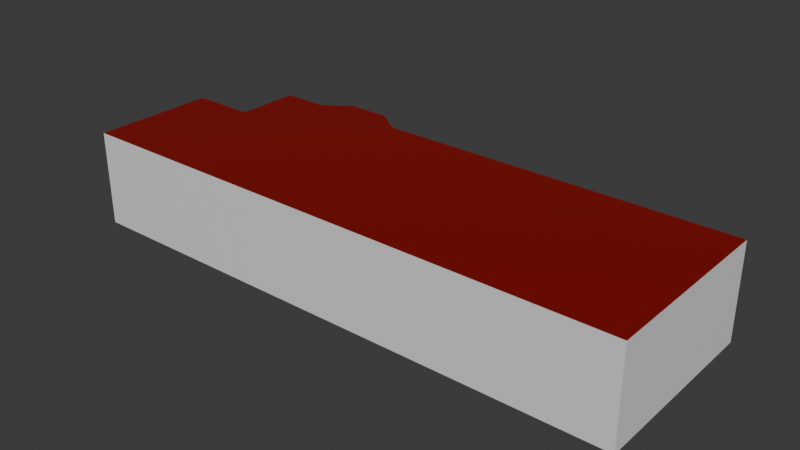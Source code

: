 # Source: HomeWallsAndFloor.blend  (saved by Blender 4.2.66; exported with 4.5.12 LTS)
import bpy
from mathutils import Matrix  # noqa: F401  (used for matrix-valued properties, if any)

bpy.ops.wm.read_factory_settings(use_empty=True)
scene = bpy.context.scene
scene.name = 'Scene'

# ---- collections
col_collection = bpy.data.collections.new('Collection'); scene.collection.children.link(col_collection)

# ---- materials (node trees are filled in below, after node groups)
mat_ceiling = bpy.data.materials.new('Ceiling')
mat_ceiling.diffuse_color = (0.8003, 0.139, 0.1189, 1.0)
mat_skirting = bpy.data.materials.new('Skirting')
mat_skirting.alpha_threshold = 0.0
mat_skirting.use_transparent_shadow = False
mat_skirting.diffuse_color = (0.05858, 0.8001, 0.0206, 1.0)
mat_skirting.roughness = 0.5
mat_skirting.line_color = (0.0, 0.0, 0.0, 1.0)
mat_walls = bpy.data.materials.new('Walls')
mat_walls.alpha_threshold = 0.0
mat_walls.use_transparent_shadow = False
mat_walls.roughness = 0.5
mat_walls.line_color = (0.0, 0.0, 0.0, 1.0)
mat_floor = bpy.data.materials.new('Floor')
mat_floor.diffuse_color = (0.08632, 0.2038, 0.8, 1.0)

# ---- material node trees
mat_ceiling.use_nodes = True; mat_ceiling.node_tree.nodes.clear()
_N = mat_ceiling.node_tree.nodes; _L = mat_ceiling.node_tree.links
n0 = _N.new('ShaderNodeBsdfPrincipled'); n0.name = 'Principled BSDF'; n0.location = (10, 300)
n0.inputs[0].default_value = (0.2335, 0.001157, 0.0, 1.0)
n1 = _N.new('ShaderNodeOutputMaterial'); n1.name = 'Material Output'; n1.location = (300, 300)
_L.new(n0.outputs[0], n1.inputs[0])
n1.is_active_output = True
mat_skirting.use_nodes = True; mat_skirting.node_tree.nodes.clear()
_N = mat_skirting.node_tree.nodes; _L = mat_skirting.node_tree.links
n0 = _N.new('ShaderNodeOutputMaterial'); n0.name = 'Material Output'; n0.location = (300, 300)
n1 = _N.new('ShaderNodeBsdfPrincipled'); n1.name = 'Principled BSDF'; n1.location = (10, 300)
n1.inputs[0].default_value = (0.01326, 0.8001, 0.003787, 1.0)
n1.inputs[3].default_value = 1.45
_L.new(n1.outputs[0], n0.inputs[0])
n0.is_active_output = True
mat_walls.use_nodes = True; mat_walls.node_tree.nodes.clear()
_N = mat_walls.node_tree.nodes; _L = mat_walls.node_tree.links
n0 = _N.new('ShaderNodeOutputMaterial'); n0.name = 'Material Output'; n0.location = (300, 300)
n1 = _N.new('ShaderNodeBsdfPrincipled'); n1.name = 'Principled BSDF'; n1.location = (10, 300)
n1.inputs[3].default_value = 1.45
_L.new(n1.outputs[0], n0.inputs[0])
n0.is_active_output = True
mat_floor.use_nodes = True; mat_floor.node_tree.nodes.clear()
_N = mat_floor.node_tree.nodes; _L = mat_floor.node_tree.links
n0 = _N.new('ShaderNodeBsdfPrincipled'); n0.name = 'Principled BSDF'; n0.location = (10, 300)
n0.inputs[0].default_value = (0.1371, 0.2773, 0.8001, 1.0)
n1 = _N.new('ShaderNodeOutputMaterial'); n1.name = 'Material Output'; n1.location = (300, 300)
_L.new(n0.outputs[0], n1.inputs[0])
n1.is_active_output = True

# ---- world
world_world = bpy.data.worlds.new('World'); scene.world = world_world
world_world.use_nodes = True; world_world.node_tree.nodes.clear()
_N = world_world.node_tree.nodes; _L = world_world.node_tree.links
n0 = _N.new('ShaderNodeOutputWorld'); n0.name = 'World Output'; n0.location = (300, 300)
n1 = _N.new('ShaderNodeBackground'); n1.name = 'Background'; n1.location = (10, 300)
n1.inputs[0].default_value = (0.05088, 0.05088, 0.05088, 1.0)
_L.new(n1.outputs[0], n0.inputs[0])
n0.is_active_output = True
world_world.color = (0.05088, 0.05088, 0.05088)
world_world.sun_shadow_jitter_overblur = 0.0

# ---- meshes
me_walls = bpy.data.meshes.new('Walls')
me_walls.from_pydata([(-0.514, -0.1, 3.0), (10.9, -0.1, 3.0), (10.9, -6.0, 3.0), (-6.9, -6.0, 3.0), (-1.35, 0.49, 3.0), (-2.65, 0.49, 3.0), (-3.484, -0.1, 3.0), (-4.9, -0.1, 3.0), (-4.9, -2.1, 3.0), (-6.9, -2.1, 3.0)], [], [(1, 2, 3, 9, 8, 7, 6, 5, 4, 0)])
_uv = me_walls.uv_layers.new(name='UVMap')
_uv.uv.foreach_set('vector', [0.5806, 0.7896, 0.3233, 0.7896, 0.3233, 0.01344, 0.4934, 0.01344, 0.4934, 0.1007, 0.5806, 0.1007, 0.5806, 0.1624, 0.6063, 0.1988, 0.6063, 0.2555, 0.5806, 0.2919])
me_walls.materials.append(mat_ceiling)
me_walls.use_mirror_vertex_groups = False
me_walls.update()
me_walls_001 = bpy.data.meshes.new('Walls.001')
me_walls_001.from_pydata([(-6.98, -4.45, 0.15), (-6.98, -3.546, 0.15), (-6.9, -4.45, 0.15), (-6.9, -3.546, 0.15), (-6.9, -2.1, 0.15), (-4.9, -2.1, 0.15), (-4.9, -0.1, 0.15), (-3.484, -0.1, 0.15), (-2.65, 0.49, 0.15), (-1.35, 0.49, 0.15), (-0.514, -0.1, 0.15), (-6.9, -6.0, 0.15), (10.9, -6.0, 0.15), (10.9, -0.1, 0.15), (-0.5203, -0.12, 0.0), (10.88, -0.12, 0.0), (10.88, -5.98, 0.0), (-6.88, -5.98, 0.0), (-1.356, 0.47, 0.0), (-2.644, 0.47, 0.0), (-3.478, -0.12, 0.0), (-4.88, -0.12, 0.0), (-6.98, -4.43, 2.07), (-4.88, -2.12, 0.0), (-6.98, -3.566, 2.07), (-6.88, -2.12, 0.0), (-6.86, -4.43, 2.07), (-6.86, -3.566, 2.07), (-6.88, -2.12, 0.15), (-4.88, -2.12, 0.15), (-4.88, -0.12, 0.15), (-3.478, -0.12, 0.15), (-2.644, 0.47, 0.15), (-1.356, 0.47, 0.15), (-6.86, -4.43, 0.0), (-6.86, -3.566, 0.0), (-6.98, -4.43, 0.0), (-6.98, -3.566, 0.0), (-0.5203, -0.12, 0.15), (-6.88, -5.98, 0.15), (10.88, -5.98, 0.15), (10.88, -0.12, 0.15), (-6.9, -3.526, 0.15), (-6.88, -3.526, 0.15), (-6.88, -3.526, 0.0), (-6.88, -4.47, 0.15), (-6.88, -4.47, 0.0), (-6.9, -4.47, 0.15), (-6.86, -3.526, 2.11), (-6.86, -3.526, 0.0), (-6.86, -4.47, 2.11), (-6.86, -4.47, 0.0), (-6.9, -3.526, 2.11), (-6.9, -4.47, 2.11)], [(3, 42), (2, 47)], [(21, 30, 29, 23), (18, 33, 32, 19), (20, 31, 30, 21), (36, 22, 26, 34), (35, 27, 24, 37), (17, 39, 40, 16), (23, 29, 28, 25), (14, 38, 33, 18), (16, 40, 41, 15), (19, 32, 31, 20), (15, 41, 38, 14), (0, 2, 26, 22), (3, 1, 24, 27), (5, 4, 28, 29), (6, 5, 29, 30), (7, 6, 30, 31), (8, 7, 31, 32), (9, 8, 32, 33), (10, 9, 33, 38), (13, 10, 38, 41), (11, 12, 40, 39), (12, 13, 41, 40), (35, 49, 48, 27), (26, 50, 51, 34), (46, 51, 50, 45), (43, 48, 49, 44), (25, 28, 43, 44), (28, 4, 42, 43), (39, 17, 46, 45), (39, 45, 47, 11), (48, 50, 26, 27), (26, 22, 24, 27), (50, 48, 52, 53), (48, 43, 42, 52), (50, 53, 47, 45)])
_uv = me_walls_001.uv_layers.new(name='UVMap')
_uv.uv.foreach_set('vector', [0.4466, 0.2288, 0.4382, 0.2288, 0.4382, 0.1174, 0.4466, 0.1174, 0.4299, 0.1961, 0.4215, 0.1961, 0.4215, 0.1245, 0.4299, 0.1245, 0.4299, 0.07805, 0.4215, 0.07805, 0.4215, 5.286e-09, 0.4299, 5.917e-09, 0.4466, 0.3479, 0.4466, 0.2326, 0.4533, 0.2326, 0.4533, 0.3479, 0.4466, 0.2326, 0.4466, 0.1174, 0.4533, 0.1174, 0.4533, 0.2326, 0.4215, 0.9885, 0.4132, 0.9885, 0.4132, -2.189e-08, 0.4215, -2.126e-08, 0.4466, 0.3401, 0.4382, 0.3401, 0.4382, 0.2288, 0.4466, 0.2288, 0.4299, 0.2426, 0.4215, 0.2426, 0.4215, 0.1961, 0.4299, 0.1961, 0.4382, 0.4436, 0.4299, 0.4436, 0.4299, 0.1174, 0.4382, 0.1174, 0.4299, 0.1245, 0.4215, 0.1245, 0.4215, 0.07805, 0.4299, 0.07805, 0.4299, 0.8772, 0.4215, 0.8772, 0.4215, 0.2426, 0.4299, 0.2426, 0.4533, 0.4547, 0.4488, 0.4547, 0.4466, 0.3479, 0.4533, 0.3479, 0.4427, 0.4469, 0.4382, 0.4469, 0.4382, 0.3401, 0.4449, 0.3401, 0.1745, 0.8888, 0.1692, 1.0, 0.1681, 0.9988, 0.1734, 0.8876, 0.2857, 0.8942, 0.1745, 0.8888, 0.1734, 0.8876, 0.2846, 0.893, 0.2895, 0.8154, 0.2857, 0.8942, 0.2846, 0.893, 0.2884, 0.815, 0.3245, 0.7707, 0.2895, 0.8154, 0.2884, 0.815, 0.3234, 0.7703, 0.328, 0.6984, 0.3245, 0.7707, 0.3234, 0.7703, 0.3269, 0.6987, 0.2974, 0.6503, 0.328, 0.6984, 0.3269, 0.6987, 0.2963, 0.6506, 0.328, 0.0158, 0.2974, 0.6503, 0.2963, 0.6506, 0.3268, 0.01686, 0.328, 0.9907, 0.328, -2.832e-08, 0.3291, 0.001113, 0.3291, 0.9896, -2.554e-09, 5.302e-08, 0.328, 0.0158, 0.3268, 0.01686, 0.001058, 0.001165, 0.4321, 0.1174, 0.4299, 0.1174, 0.4299, 0.0, 0.4321, 0.002226, 0.4802, 0.002226, 0.4824, 0.0, 0.4824, 0.1174, 0.4802, 0.1174, 0.4544, 0.4453, 0.4533, 0.4453, 0.4533, 0.3278, 0.4544, 0.4369, 0.4566, 0.4369, 0.4577, 0.3278, 0.4577, 0.4453, 0.4566, 0.4453, 0.4616, 0.2797, 0.4533, 0.2797, 0.4533, 0.2015, 0.4616, 0.2015, 0.1681, 0.9988, 0.1692, 1.0, 0.08988, 0.9962, 0.08993, 0.9951, 0.4533, 0.1174, 0.4616, 0.1174, 0.4616, 0.2015, 0.4533, 0.2015, 0.3291, 0.9896, 0.4132, 0.9896, 0.4132, 0.9907, 0.328, 0.9907, 0.4299, 0.0, 0.4824, 0.0, 0.4802, 0.002226, 0.4321, 0.002226, 0.4533, 0.2797, 0.46, 0.2797, 0.46, 0.3278, 0.4533, 0.3278, 0.46, 0.3278, 0.46, 0.3804, 0.4577, 0.3804, 0.4577, 0.3278, 0.4577, 0.3278, 0.4566, 0.4369, 0.4555, 0.4369, 0.4555, 0.3278, 0.4533, 0.3278, 0.4555, 0.3278, 0.4555, 0.4369, 0.4544, 0.4369])
me_walls_001.materials.append(mat_skirting)
me_walls_001.use_mirror_vertex_groups = False
me_walls_001.update()
me_walls_002 = bpy.data.meshes.new('Walls.002')
me_walls_002.from_pydata([(-0.514, -0.1, 0.0), (-0.514, -0.1, 3.0), (10.9, -0.1, 3.0), (10.9, -0.1, 0.0), (10.9, -6.0, 0.0), (10.9, -6.0, 3.0), (-6.9, -6.0, 3.0), (-6.9, -6.0, 0.0), (-1.35, 0.49, 0.0), (-1.35, 0.49, 3.0), (-2.65, 0.49, 0.0), (-2.65, 0.49, 3.0), (-3.484, -0.1, 0.0), (-3.484, -0.1, 3.0), (-4.9, -0.1, 0.0), (-4.9, -0.1, 3.0), (-4.9, -2.1, 0.0), (-4.9, -2.1, 3.0), (-6.9, -2.1, 0.0), (-6.9, -2.1, 3.0), (-1.35, 0.49, 0.5), (-1.35, 0.49, 2.188), (-0.514, -0.1, 0.5), (-0.514, -0.1, 2.188), (-2.65, 0.49, 0.5), (-2.65, 0.49, 2.188), (-3.484, -0.1, 0.5), (-3.484, -0.1, 2.188), (-6.9, -4.45, 0.0), (-6.9, -3.546, 0.0), (-6.9, -4.45, 2.09), (-6.9, -3.546, 2.09), (-6.98, -4.45, 0.0), (-6.98, -3.546, 0.0), (-6.98, -4.45, 2.09), (-6.98, -3.546, 2.09), (6.535, -0.1, 0.5), (6.535, -0.1, 2.188), (9.535, -0.1, 0.5), (9.535, -0.1, 2.188), (-1.35, 0.59, 2.188), (-0.514, 9.686e-08, 0.5), (-0.514, 9.686e-08, 2.188), (-2.65, 0.59, 2.188), (-3.484, -2.235e-08, 0.5), (-3.484, -2.235e-08, 2.188), (6.535, 9.686e-08, 0.5), (6.535, 9.686e-08, 2.188), (9.535, 9.686e-08, 0.5), (9.535, 9.686e-08, 2.188)], [], [(23, 1, 9, 21), (4, 5, 2, 3), (7, 6, 5, 4), (3, 38, 36, 0), (21, 9, 11, 25), (25, 11, 13, 27), (27, 13, 15), (14, 15, 17, 16), (16, 17, 19, 18), (12, 26, 14), (26, 27, 15, 14), (10, 24, 26, 12), (8, 20, 24, 10), (37, 23, 22, 36), (22, 0, 36), (0, 22, 20, 8), (31, 29, 18, 19), (30, 6, 7, 28), (30, 31, 19, 6), (31, 30, 34, 35), (29, 31, 35, 33), (30, 28, 32, 34), (3, 2, 39, 38), (2, 1, 37, 39), (1, 23, 37), (23, 21, 40, 42), (21, 25, 43, 40), (22, 23, 42, 41), (25, 27, 45, 43), (27, 26, 44, 45), (38, 39, 49, 48), (37, 36, 46, 47), (39, 37, 47, 49)])
_uv = me_walls_002.uv_layers.new(name='UVMap')
_uv.uv.foreach_set('vector', [0.2142, 0.2464, 0.1685, 0.2464, 0.1685, 0.1994, 0.2142, 0.1994, 0.5056, 0.3315, 0.3371, 0.3315, 0.3371, -1.264e-08, 0.5056, 8.306e-11, 0.1685, 1.0, -8.526e-09, 1.0, 6.697e-08, 5.056e-15, 0.1685, 1.272e-08, 0.3371, 0.8876, 0.309, 0.811, 0.309, 0.6424, 0.3371, 0.2464, 0.2142, 0.1994, 0.1685, 0.1994, 0.1685, 0.1264, 0.2142, 0.1264, 0.2142, 0.1264, 0.1685, 0.1264, 0.1685, 0.07955, 0.2142, 0.07955, 0.2142, 0.07955, 0.1685, 0.07955, 0.1685, -4.085e-08, 0.3371, 0.8876, 0.3371, 0.7191, 0.4494, 0.7191, 0.4494, 0.8876, 0.3371, 0.7191, 0.3371, 0.5506, 0.4494, 0.5506, 0.4494, 0.7191, 0.3371, 0.07955, 0.309, 0.07955, 0.3371, -2.813e-08, 0.309, 0.07955, 0.2142, 0.07955, 0.1685, -4.085e-08, 0.3371, -2.813e-08, 0.3371, 0.1264, 0.309, 0.1264, 0.309, 0.07955, 0.3371, 0.07955, 0.3371, 0.1994, 0.309, 0.1994, 0.309, 0.1264, 0.3371, 0.1264, 0.2142, 0.6424, 0.2142, 0.2464, 0.309, 0.2464, 0.309, 0.6424, 0.309, 0.2464, 0.3371, 0.2464, 0.309, 0.6424, 0.3371, 0.2464, 0.309, 0.2464, 0.309, 0.1994, 0.3371, 0.1994, 0.3882, 0.4693, 0.5056, 0.4693, 0.5056, 0.5506, 0.3371, 0.5506, 0.3882, 0.4185, 0.3371, 0.3315, 0.5056, 0.3315, 0.5056, 0.4185, 0.3882, 0.4185, 0.3882, 0.4693, 0.3371, 0.5506, 0.3371, 0.3315, 0.5444, 0.05079, 0.5444, 0.0, 0.5489, 0.0, 0.5489, 0.05079, 0.5056, 0.8321, 0.5056, 0.7147, 0.5101, 0.7147, 0.5101, 0.8321, 0.5101, 0.8321, 0.5101, 0.9496, 0.5056, 0.9496, 0.5056, 0.8321, 0.3371, 0.8876, 0.1685, 0.8876, 0.2142, 0.811, 0.309, 0.811, 0.1685, 0.8876, 0.1685, 0.2464, 0.2142, 0.6424, 0.2142, 0.811, 0.1685, 0.2464, 0.2142, 0.2464, 0.2142, 0.6424, 0.5444, -9.168e-10, 0.5112, 0.04697, 0.5056, 0.04697, 0.5388, -4.927e-10, 0.5112, 0.04697, 0.5112, 0.12, 0.5056, 0.12, 0.5056, 0.04697, 0.5056, 0.4302, 0.5056, 0.3354, 0.5112, 0.3354, 0.5112, 0.4302, 0.5112, 0.12, 0.5444, 0.1669, 0.5388, 0.1669, 0.5056, 0.12, 0.5112, 0.4302, 0.5112, 0.5251, 0.5056, 0.5251, 0.5056, 0.4302, 0.5056, 0.6199, 0.5056, 0.5251, 0.5112, 0.5251, 0.5112, 0.6199, 0.5112, 0.6199, 0.5112, 0.7147, 0.5056, 0.7147, 0.5056, 0.6199, 0.5056, 0.3354, 0.5056, 0.1669, 0.5112, 0.1669, 0.5112, 0.3354])
me_walls_002.materials.append(mat_walls)
me_walls_002.use_mirror_vertex_groups = False
me_walls_002.update()
me_walls_003 = bpy.data.meshes.new('Walls.003')
me_walls_003.from_pydata([(-0.514, -0.1, 0.0), (10.9, -0.1, 0.0), (10.9, -6.0, 0.0), (-6.9, -6.0, 0.0), (-1.35, 0.49, 0.0), (-2.65, 0.49, 0.0), (-3.484, -0.1, 0.0), (-4.9, -0.1, 0.0), (-4.9, -2.1, 0.0), (-6.9, -2.1, 0.0), (-6.9, -4.45, 0.0), (-6.9, -3.546, 0.0), (-6.98, -4.45, 0.0), (-6.98, -3.546, 0.0)], [], [(1, 0, 4, 5, 6, 7, 8, 9, 11, 13, 12, 10, 3, 2)])
_uv = me_walls_003.uv_layers.new(name='UVMap')
_uv.uv.foreach_set('vector', [0.2707, 0.01344, 0.2707, 0.5112, 0.2964, 0.5476, 0.2964, 0.6043, 0.2707, 0.6407, 0.2707, 0.7024, 0.1835, 0.7024, 0.1835, 0.7896, 0.1204, 0.7896, 0.1204, 0.7931, 0.08103, 0.7931, 0.08103, 0.7896, 0.01344, 0.7896, 0.01344, 0.01344])
me_walls_003.materials.append(mat_floor)
me_walls_003.use_mirror_vertex_groups = False
me_walls_003.update()

# ---- objects
ob_ceiling = bpy.data.objects.new('Ceiling', me_walls)
ob_skirting = bpy.data.objects.new('Skirting', me_walls_001)
ob_walls = bpy.data.objects.new('Walls', me_walls_002)
ob_floor = bpy.data.objects.new('Floor', me_walls_003)

# ---- transforms, parenting, visibility, modifiers, constraints
ob_ceiling.location = (0.0, 0.0, 0.0)
ob_ceiling.lock_rotations_4d = False
ob_ceiling.empty_display_type = 'ARROWS'
ob_ceiling.lineart.crease_threshold = 0.0
ob_skirting.location = (0.0, 0.0, 0.0)
ob_skirting.lock_rotations_4d = False
ob_skirting.empty_display_type = 'ARROWS'
ob_skirting.lineart.crease_threshold = 0.0
ob_walls.location = (0.0, 0.0, 0.0)
ob_walls.lock_rotations_4d = False
ob_walls.empty_display_type = 'ARROWS'
ob_walls.lineart.crease_threshold = 0.0
ob_floor.location = (0.0, 0.0, 0.0)
ob_floor.lock_rotations_4d = False
ob_floor.empty_display_type = 'ARROWS'
ob_floor.lineart.crease_threshold = 0.0

# ---- collection membership
col_collection.objects.link(ob_ceiling)
col_collection.objects.link(ob_skirting)
col_collection.objects.link(ob_walls)
col_collection.objects.link(ob_floor)

# ---- scene / render settings (as saved in the file)
scene.frame_start = 1; scene.frame_end = 250; scene.frame_set(1)
scene.render.engine = 'BLENDER_EEVEE_NEXT'
bpy.context.view_layer.update()

# ---- added for rendering (the .blend has no active camera and no usable light): camera, sun
cam_auto = bpy.data.cameras.new('AutoCamera')
cam_auto.lens = 50.0
cam_auto.sensor_width = 36.0
cam_auto.clip_end = 1000.0
ob_auto_camera = bpy.data.objects.new('AutoCamera', cam_auto)
scene.collection.objects.link(ob_auto_camera)
ob_auto_camera.location = (19.808, -24.1226, 15.7784)
ob_auto_camera.rotation_euler = (1.09748, -7.21219e-08, 0.694738)
scene.camera = ob_auto_camera
light_auto_sun = bpy.data.lights.new('AutoSun', 'SUN')
light_auto_sun.energy = 3.0
light_auto_sun.angle = 0.0523599
ob_auto_sun = bpy.data.objects.new('AutoSun', light_auto_sun)
scene.collection.objects.link(ob_auto_sun)
ob_auto_sun.rotation_euler = (0.872665, 0.174533, 0.523599)
bpy.context.view_layer.update()
